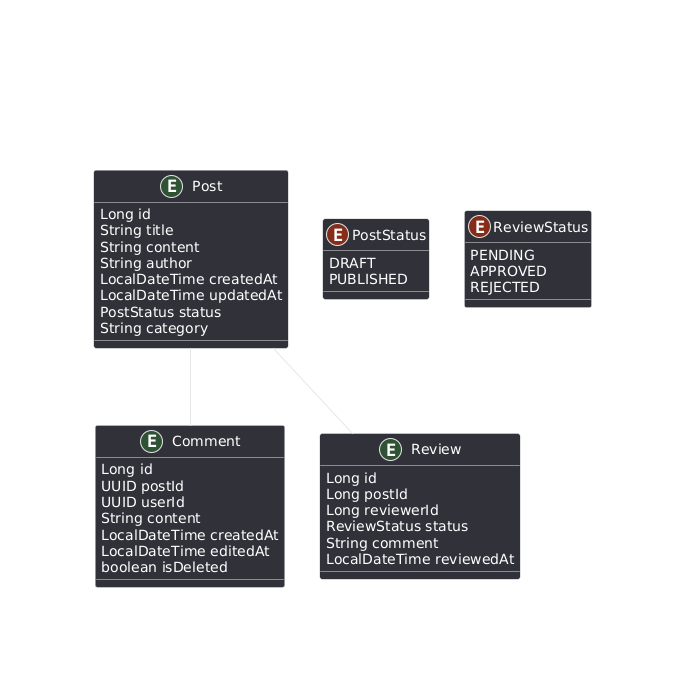

The diagram above was rendered by PlantUML. Its source (embedded in the PNG):
@startuml
skinparam backgroundColor transparent
skinparam backgroundColor transparent


package "com.pxl.services.domain" {

  entity Comment {
    Long id
    UUID postId
    UUID userId
    String content
    LocalDateTime createdAt
    LocalDateTime editedAt
    boolean isDeleted
  }

  entity Post {
    Long id
    String title
    String content
    String author
    LocalDateTime createdAt
    LocalDateTime updatedAt
    PostStatus status
    String category
  }

  entity Review {
    Long id
    Long postId
    Long reviewerId
    ReviewStatus status
    String comment
    LocalDateTime reviewedAt
  }

  enum PostStatus {
    DRAFT
    PUBLISHED
  }

  enum ReviewStatus {
    PENDING
    APPROVED
    REJECTED
  }

  Post "1" -- "0..*" Comment : has
  Post "1" -- "0..*" Review : reviewedBy
}
@enduml